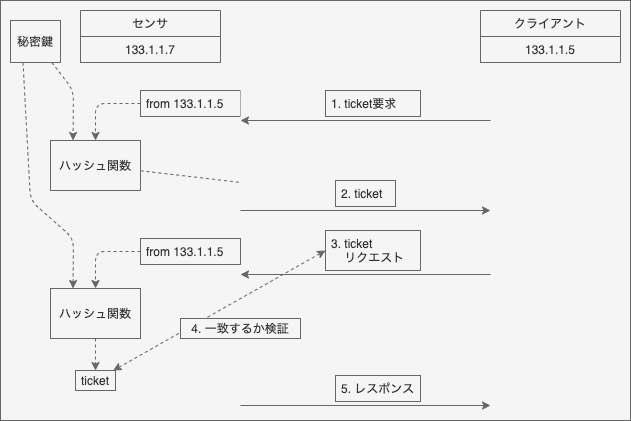

The diagram above was exported from draw.io. Its source (the exported page's mxGraphModel, read from the mxfile embedded in the PNG):
<mxGraphModel dx="964" dy="860" grid="1" gridSize="10" guides="1" tooltips="1" connect="1" arrows="1" fold="1" page="1" pageScale="1" pageWidth="850" pageHeight="1100" math="0" shadow="0">
  <root>
    <mxCell id="0" />
    <mxCell id="1" parent="0" />
    <mxCell id="39" value="" style="rounded=0;whiteSpace=wrap;html=1;fillColor=#f5f5f5;strokeColor=#666666;fontColor=#333333;" vertex="1" parent="1">
      <mxGeometry x="70" y="160" width="630" height="420" as="geometry" />
    </mxCell>
    <mxCell id="2" value="センサ" style="swimlane;fontStyle=0;childLayout=stackLayout;horizontal=1;startSize=26;fillColor=#f5f5f5;horizontalStack=0;resizeParent=1;resizeParentMax=0;resizeLast=0;collapsible=1;marginBottom=0;strokeColor=#666666;fontColor=#333333;" parent="1" vertex="1">
      <mxGeometry x="150" y="170" width="140" height="52" as="geometry">
        <mxRectangle x="350" y="390" width="50" height="26" as="alternateBounds" />
      </mxGeometry>
    </mxCell>
    <mxCell id="3" value="133.1.1.7" style="text;strokeColor=#666666;fillColor=#f5f5f5;align=center;verticalAlign=top;spacingLeft=4;spacingRight=4;overflow=hidden;rotatable=0;points=[[0,0.5],[1,0.5]];portConstraint=eastwest;fontColor=#333333;" parent="2" vertex="1">
      <mxGeometry y="26" width="140" height="26" as="geometry" />
    </mxCell>
    <mxCell id="5" value="クライアント" style="swimlane;fontStyle=0;childLayout=stackLayout;horizontal=1;startSize=26;fillColor=#f5f5f5;horizontalStack=0;resizeParent=1;resizeParentMax=0;resizeLast=0;collapsible=1;marginBottom=0;strokeColor=#666666;fontColor=#333333;" parent="1" vertex="1">
      <mxGeometry x="550" y="170" width="140" height="52" as="geometry">
        <mxRectangle x="350" y="390" width="50" height="26" as="alternateBounds" />
      </mxGeometry>
    </mxCell>
    <mxCell id="6" value="133.1.1.5" style="text;strokeColor=#666666;fillColor=#f5f5f5;align=center;verticalAlign=top;spacingLeft=4;spacingRight=4;overflow=hidden;rotatable=0;points=[[0,0.5],[1,0.5]];portConstraint=eastwest;fontColor=#333333;" parent="5" vertex="1">
      <mxGeometry y="26" width="140" height="26" as="geometry" />
    </mxCell>
    <mxCell id="12" style="edgeStyle=none;html=1;entryX=0.5;entryY=0;entryDx=0;entryDy=0;dashed=1;fillColor=#f5f5f5;strokeColor=#666666;" parent="1" source="9" target="11" edge="1">
      <mxGeometry relative="1" as="geometry">
        <Array as="points">
          <mxPoint x="165" y="263" />
        </Array>
      </mxGeometry>
    </mxCell>
    <mxCell id="9" value="from 133.1.1.5" style="text;strokeColor=#666666;fillColor=#f5f5f5;align=left;verticalAlign=top;spacingLeft=4;spacingRight=4;overflow=hidden;rotatable=0;points=[[0,0.5],[1,0.5]];portConstraint=eastwest;fontColor=#333333;" parent="1" vertex="1">
      <mxGeometry x="210" y="250" width="100" height="26" as="geometry" />
    </mxCell>
    <mxCell id="13" style="edgeStyle=none;html=1;entryX=0.25;entryY=0;entryDx=0;entryDy=0;dashed=1;fillColor=#f5f5f5;strokeColor=#666666;" parent="1" source="10" target="11" edge="1">
      <mxGeometry relative="1" as="geometry">
        <Array as="points">
          <mxPoint x="143" y="250" />
        </Array>
      </mxGeometry>
    </mxCell>
    <mxCell id="10" value="秘密鍵" style="rounded=0;whiteSpace=wrap;html=1;align=center;fillColor=#f5f5f5;strokeColor=#666666;fontColor=#333333;" parent="1" vertex="1">
      <mxGeometry x="80" y="180" width="50" height="42" as="geometry" />
    </mxCell>
    <mxCell id="19" style="edgeStyle=none;html=1;entryX=0;entryY=0.5;entryDx=0;entryDy=0;startArrow=none;startFill=0;endArrow=classic;endFill=1;dashed=1;fillColor=#f5f5f5;strokeColor=#666666;" parent="1" source="11" target="16" edge="1">
      <mxGeometry relative="1" as="geometry" />
    </mxCell>
    <mxCell id="11" value="ハッシュ関数" style="rounded=0;whiteSpace=wrap;html=1;align=center;fillColor=#f5f5f5;strokeColor=#666666;fontColor=#333333;" parent="1" vertex="1">
      <mxGeometry x="120" y="300" width="90" height="50" as="geometry" />
    </mxCell>
    <mxCell id="17" value="" style="group;fillColor=#f5f5f5;fontColor=#333333;" parent="1" vertex="1" connectable="0">
      <mxGeometry x="310" y="340" width="250" height="30" as="geometry" />
    </mxCell>
    <mxCell id="15" value="" style="endArrow=none;html=1;endFill=0;startArrow=classic;startFill=1;fillColor=#f5f5f5;strokeColor=#666666;" parent="17" edge="1">
      <mxGeometry width="50" height="50" relative="1" as="geometry">
        <mxPoint x="250" y="30" as="sourcePoint" />
        <mxPoint y="30" as="targetPoint" />
      </mxGeometry>
    </mxCell>
    <mxCell id="16" value="2. ticket" style="text;strokeColor=#666666;fillColor=#f5f5f5;align=left;verticalAlign=top;spacingLeft=4;spacingRight=4;overflow=hidden;rotatable=0;points=[[0,0.5],[1,0.5]];portConstraint=eastwest;fontColor=#333333;" parent="17" vertex="1">
      <mxGeometry x="95" width="60" height="26" as="geometry" />
    </mxCell>
    <mxCell id="18" value="" style="group;fillColor=#f5f5f5;fontColor=#333333;" parent="1" vertex="1" connectable="0">
      <mxGeometry x="310" y="250" width="250" height="30" as="geometry" />
    </mxCell>
    <mxCell id="7" value="" style="endArrow=classic;html=1;fillColor=#f5f5f5;strokeColor=#666666;" parent="18" edge="1">
      <mxGeometry width="50" height="50" relative="1" as="geometry">
        <mxPoint x="250" y="30" as="sourcePoint" />
        <mxPoint y="30" as="targetPoint" />
      </mxGeometry>
    </mxCell>
    <mxCell id="8" value="1. ticket要求" style="text;strokeColor=#666666;fillColor=#f5f5f5;align=left;verticalAlign=top;spacingLeft=4;spacingRight=4;overflow=hidden;rotatable=0;points=[[0,0.5],[1,0.5]];portConstraint=eastwest;fontColor=#333333;" parent="18" vertex="1">
      <mxGeometry x="85" width="95" height="26" as="geometry" />
    </mxCell>
    <mxCell id="20" value="" style="group;fillColor=#f5f5f5;fontColor=#333333;" parent="1" vertex="1" connectable="0">
      <mxGeometry x="310" y="404" width="250" height="30" as="geometry" />
    </mxCell>
    <mxCell id="21" value="" style="endArrow=classic;html=1;fillColor=#f5f5f5;strokeColor=#666666;" parent="20" edge="1">
      <mxGeometry width="50" height="50" relative="1" as="geometry">
        <mxPoint x="250" y="30" as="sourcePoint" />
        <mxPoint y="30" as="targetPoint" />
      </mxGeometry>
    </mxCell>
    <mxCell id="27" style="edgeStyle=none;html=1;entryX=0.5;entryY=0;entryDx=0;entryDy=0;dashed=1;fillColor=#f5f5f5;strokeColor=#666666;" parent="1" source="28" target="30" edge="1">
      <mxGeometry relative="1" as="geometry">
        <Array as="points">
          <mxPoint x="165" y="411" />
        </Array>
      </mxGeometry>
    </mxCell>
    <mxCell id="28" value="from 133.1.1.5" style="text;strokeColor=#666666;fillColor=#f5f5f5;align=left;verticalAlign=top;spacingLeft=4;spacingRight=4;overflow=hidden;rotatable=0;points=[[0,0.5],[1,0.5]];portConstraint=eastwest;fontColor=#333333;" parent="1" vertex="1">
      <mxGeometry x="210" y="398" width="100" height="26" as="geometry" />
    </mxCell>
    <mxCell id="29" style="edgeStyle=none;html=1;entryX=0.25;entryY=0;entryDx=0;entryDy=0;dashed=1;exitX=0.25;exitY=1;exitDx=0;exitDy=0;fillColor=#f5f5f5;strokeColor=#666666;" parent="1" source="10" target="30" edge="1">
      <mxGeometry relative="1" as="geometry">
        <mxPoint x="121.28571428571422" y="370" as="sourcePoint" />
        <Array as="points">
          <mxPoint x="100" y="360" />
          <mxPoint x="143" y="398" />
        </Array>
      </mxGeometry>
    </mxCell>
    <mxCell id="32" style="edgeStyle=none;html=1;dashed=1;startArrow=none;startFill=0;endArrow=classic;endFill=1;fillColor=#f5f5f5;strokeColor=#666666;" parent="1" source="30" target="31" edge="1">
      <mxGeometry relative="1" as="geometry" />
    </mxCell>
    <mxCell id="30" value="ハッシュ関数" style="rounded=0;whiteSpace=wrap;html=1;align=center;fillColor=#f5f5f5;strokeColor=#666666;fontColor=#333333;" parent="1" vertex="1">
      <mxGeometry x="120" y="448" width="90" height="50" as="geometry" />
    </mxCell>
    <mxCell id="33" style="edgeStyle=none;html=1;entryX=0;entryY=0.5;entryDx=0;entryDy=0;dashed=1;startArrow=classic;startFill=1;endArrow=classic;endFill=1;fillColor=#f5f5f5;strokeColor=#666666;" parent="1" source="31" target="22" edge="1">
      <mxGeometry relative="1" as="geometry" />
    </mxCell>
    <mxCell id="31" value="ticket" style="text;html=1;strokeColor=#666666;fillColor=#f5f5f5;align=center;verticalAlign=middle;whiteSpace=wrap;rounded=0;fontColor=#333333;" parent="1" vertex="1">
      <mxGeometry x="145" y="530" width="40" height="20" as="geometry" />
    </mxCell>
    <mxCell id="34" value="4. 一致するか検証" style="text;html=1;strokeColor=#666666;fillColor=#f5f5f5;align=center;verticalAlign=middle;whiteSpace=wrap;rounded=0;fontColor=#333333;" parent="1" vertex="1">
      <mxGeometry x="250" y="478" width="120" height="20" as="geometry" />
    </mxCell>
    <mxCell id="35" value="" style="group;fontColor=#333333;" parent="1" vertex="1" connectable="0">
      <mxGeometry x="310" y="535" width="250" height="30" as="geometry" />
    </mxCell>
    <mxCell id="36" value="" style="endArrow=none;html=1;endFill=0;startArrow=classic;startFill=1;fillColor=#f5f5f5;strokeColor=#666666;" parent="35" edge="1">
      <mxGeometry width="50" height="50" relative="1" as="geometry">
        <mxPoint x="250" y="30" as="sourcePoint" />
        <mxPoint y="30" as="targetPoint" />
      </mxGeometry>
    </mxCell>
    <mxCell id="37" value="5. レスポンス" style="text;strokeColor=#666666;fillColor=#f5f5f5;align=left;verticalAlign=top;spacingLeft=4;spacingRight=4;overflow=hidden;rotatable=0;points=[[0,0.5],[1,0.5]];portConstraint=eastwest;fontColor=#333333;" parent="35" vertex="1">
      <mxGeometry x="95" width="85" height="26" as="geometry" />
    </mxCell>
    <mxCell id="22" value="3. ticket&#10;    リクエスト" style="text;strokeColor=#666666;fillColor=#f5f5f5;align=left;verticalAlign=top;spacingLeft=4;spacingRight=4;overflow=hidden;rotatable=0;points=[[0,0.5],[1,0.5]];portConstraint=eastwest;fontColor=#333333;" parent="1" vertex="1">
      <mxGeometry x="395" y="390" width="95" height="40" as="geometry" />
    </mxCell>
  </root>
</mxGraphModel>